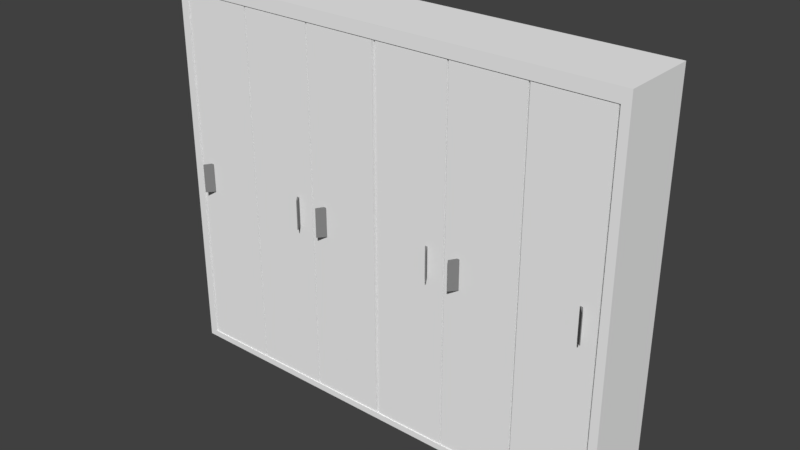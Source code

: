 # Source: 414_wardbrode_visual.blend  (saved by Blender 2.79.0; exported with 4.5.12 LTS)
import bpy
from mathutils import Matrix  # noqa: F401  (used for matrix-valued properties, if any)

bpy.ops.wm.read_factory_settings(use_empty=True)
scene = bpy.context.scene
scene.name = 'Scene'

# ---- collections
col_collection_1 = bpy.data.collections.new('Collection 1'); scene.collection.children.link(col_collection_1)

# ---- materials (node trees are filled in below, after node groups)
mat_material_008 = bpy.data.materials.new('Material_008')
mat_material_008.alpha_threshold = 0.0
mat_material_008.use_transparent_shadow = False
mat_material_008.diffuse_color = (0.233, 0.233, 0.233, 1.0)
mat_material_008.specular_color = (0.5, 0.5, 0.5)
mat_material_008.roughness = 0.5
mat_material_001 = bpy.data.materials.new('Material.001')
mat_material_001.alpha_threshold = 0.0
mat_material_001.use_transparent_shadow = False
mat_material_001.diffuse_color = (0.9131, 0.9131, 0.9131, 1.0)
mat_material_001.roughness = 0.5

# ---- material node trees

# ---- world
world_world = bpy.data.worlds.new('World'); scene.world = world_world
world_world.color = (0.05088, 0.05088, 0.05088)
world_world.use_sun_shadow = False
world_world.sun_shadow_jitter_overblur = 0.0
world_world.cycles.sampling_method = 'MANUAL'

# ---- meshes
me_cube_010 = bpy.data.meshes.new('Cube.010')
me_cube_010.from_pydata([(0.155, -0.02355, -0.01972), (0.155, -0.02693, -0.01717), (0.155, 0.01298, 0.002491), (0.155, 0.01298, 0.01581), (0.0, 0.01298, 0.002491), (0.0, 0.01298, 0.01581), (0.0, -0.02355, -0.01972), (0.0, -0.02693, -0.01717)], [], [(5, 2, 4), (2, 1, 0), (2, 6, 4), (5, 1, 3), (1, 6, 0), (7, 4, 6), (5, 3, 2), (2, 3, 1), (2, 0, 6), (5, 7, 1), (1, 7, 6), (7, 5, 4)])
me_cube_010.materials.append(mat_material_008)
me_cube_010.use_remesh_preserve_volume = False
me_cube_010.use_remesh_preserve_attributes = False
me_cube_010.use_mirror_vertex_groups = False
me_cube_010.update()
me_cube_008 = bpy.data.meshes.new('Cube.008')
me_cube_008.from_pydata([(0.155, -0.02355, -0.01972), (0.155, -0.02693, -0.01717), (0.155, 0.01298, 0.002491), (0.155, 0.01298, 0.01581), (0.0, 0.01298, 0.002491), (0.0, 0.01298, 0.01581), (0.0, -0.02355, -0.01972), (0.0, -0.02693, -0.01717)], [], [(5, 2, 4), (2, 1, 0), (2, 6, 4), (5, 1, 3), (1, 6, 0), (7, 4, 6), (5, 3, 2), (2, 3, 1), (2, 0, 6), (5, 7, 1), (1, 7, 6), (7, 5, 4)])
me_cube_008.materials.append(mat_material_008)
me_cube_008.use_remesh_preserve_volume = False
me_cube_008.use_remesh_preserve_attributes = False
me_cube_008.use_mirror_vertex_groups = False
me_cube_008.update()
me_cube_007 = bpy.data.meshes.new('Cube.007')
me_cube_007.from_pydata([(0.155, -0.02355, -0.01972), (0.155, -0.02693, -0.01717), (0.155, 0.01298, 0.002491), (0.155, 0.01298, 0.01581), (0.0, 0.01298, 0.002491), (0.0, 0.01298, 0.01581), (0.0, -0.02355, -0.01972), (0.0, -0.02693, -0.01717)], [], [(5, 2, 4), (2, 1, 0), (2, 6, 4), (5, 1, 3), (1, 6, 0), (7, 4, 6), (5, 3, 2), (2, 3, 1), (2, 0, 6), (5, 7, 1), (1, 7, 6), (7, 5, 4)])
me_cube_007.materials.append(mat_material_008)
me_cube_007.use_remesh_preserve_volume = False
me_cube_007.use_remesh_preserve_attributes = False
me_cube_007.use_mirror_vertex_groups = False
me_cube_007.update()
me_cube_003 = bpy.data.meshes.new('Cube.003')
me_cube_003.from_pydata([(0.155, -0.02355, -0.01972), (0.155, -0.02693, -0.01717), (0.155, 0.01298, 0.002491), (0.155, 0.01298, 0.01581), (0.0, 0.01298, 0.002491), (0.0, 0.01298, 0.01581), (0.0, -0.02355, -0.01972), (0.0, -0.02693, -0.01717)], [], [(5, 2, 4), (2, 1, 0), (2, 6, 4), (5, 1, 3), (1, 6, 0), (7, 4, 6), (5, 3, 2), (2, 3, 1), (2, 0, 6), (5, 7, 1), (1, 7, 6), (7, 5, 4)])
me_cube_003.materials.append(mat_material_008)
me_cube_003.use_remesh_preserve_volume = False
me_cube_003.use_remesh_preserve_attributes = False
me_cube_003.use_mirror_vertex_groups = False
me_cube_003.update()
me_cube_002 = bpy.data.meshes.new('Cube.002')
me_cube_002.from_pydata([(0.155, -0.02355, -0.01972), (0.155, -0.02693, -0.01717), (0.155, 0.01298, 0.002491), (0.155, 0.01298, 0.01581), (0.0, 0.01298, 0.002491), (0.0, 0.01298, 0.01581), (0.0, -0.02355, -0.01972), (0.0, -0.02693, -0.01717)], [], [(5, 2, 4), (2, 1, 0), (2, 6, 4), (5, 1, 3), (1, 6, 0), (7, 4, 6), (5, 3, 2), (2, 3, 1), (2, 0, 6), (5, 7, 1), (1, 7, 6), (7, 5, 4)])
me_cube_002.materials.append(mat_material_008)
me_cube_002.use_remesh_preserve_volume = False
me_cube_002.use_remesh_preserve_attributes = False
me_cube_002.use_mirror_vertex_groups = False
me_cube_002.update()
me_cube_009 = bpy.data.meshes.new('Cube.009')
me_cube_009.from_pydata([(0.155, -0.02355, -0.01972), (0.155, -0.02693, -0.01717), (0.155, 0.01298, 0.002491), (0.155, 0.01298, 0.01581), (0.0, 0.01298, 0.002491), (0.0, 0.01298, 0.01581), (0.0, -0.02355, -0.01972), (0.0, -0.02693, -0.01717)], [], [(5, 2, 4), (2, 1, 0), (2, 6, 4), (5, 1, 3), (1, 6, 0), (7, 4, 6), (5, 3, 2), (2, 3, 1), (2, 0, 6), (5, 7, 1), (1, 7, 6), (7, 5, 4)])
me_cube_009.materials.append(mat_material_008)
me_cube_009.use_remesh_preserve_volume = False
me_cube_009.use_remesh_preserve_attributes = False
me_cube_009.use_mirror_vertex_groups = False
me_cube_009.update()
me_cube_001 = bpy.data.meshes.new('Cube.001')
me_cube_001.from_pydata([(-1.225, -0.2008, -1.013), (-1.225, -0.2008, 1.013), (-1.225, 0.2008, -1.013), (-1.225, 0.2008, 1.013), (-1.225, -0.2008, 0.9457), (-1.225, 0.2008, 0.9457), (-1.225, 0.2008, -0.9793), (-1.225, -0.2008, -0.9793), (-1.181, 0.2008, -1.013), (-1.181, -0.2008, 1.013), (-1.181, -0.2008, 0.9457), (-1.181, -0.2008, -0.9793), (-1.181, 0.2008, 1.013), (-1.181, -0.2008, -1.013), (-1.181, 0.2008, 0.9457), (-1.181, 0.2008, -0.9793), (-0.7885, 0.2008, 1.013), (-0.7885, -0.2008, -1.013), (-0.7885, 0.2008, 0.9457), (-0.7885, 0.2008, -0.9793), (-0.7885, 0.2008, -1.013), (-0.7885, -0.2008, 1.013), (-0.7885, -0.2008, 0.9457), (-0.7885, -0.2008, -0.9793), (-0.3942, 0.2008, 1.013), (-0.3942, -0.2008, -1.013), (-0.3942, 0.2008, 0.9457), (-0.3942, 0.2008, -0.9793), (-0.3942, 0.2008, -1.013), (-0.3942, -0.2008, 1.013), (-0.3942, -0.2008, 0.9457), (-0.3942, -0.2008, -0.9793), (-0.7885, -0.1706, 0.9457), (-1.181, -0.1706, 0.9457), (-0.7885, -0.1706, -0.9793), (-1.181, -0.1706, -0.9793), (-0.3942, -0.1706, 0.9457), (-0.3942, -0.1706, -0.9793), (-0.7806, -0.1961, -0.9813), (-0.7806, -0.1961, 0.9411), (-0.7806, -0.1756, -0.9813), (-0.7806, -0.1756, 0.9411), (-0.4001, -0.1961, -0.9813), (-0.4001, -0.1961, 0.9411), (-0.4001, -0.1756, -0.9813), (-0.4001, -0.1756, 0.9411), (-1.171, -0.1961, -0.9813), (-1.171, -0.1961, 0.9411), (-1.171, -0.1756, -0.9813), (-1.171, -0.1756, 0.9411), (-0.7902, -0.1961, -0.9813), (-0.7902, -0.1961, 0.9411), (-0.7902, -0.1756, -0.9813), (-0.7902, -0.1756, 0.9411), (-0.3905, -0.1961, -0.9813), (-0.3905, -0.1961, 0.9411), (-0.3905, -0.1756, -0.9813), (-0.3905, -0.1756, 0.9411), (-0.00999, -0.1961, -0.9813), (-0.00999, -0.1961, 0.9411), (-0.00999, -0.1756, -0.9813), (-0.00999, -0.1756, 0.9411), (1.225, -0.2008, -1.013), (1.225, -0.2008, 1.013), (1.225, 0.2008, -1.013), (1.225, 0.2008, 1.013), (1.225, -0.2008, 0.9457), (1.225, 0.2008, 0.9457), (1.225, 0.2008, -0.9793), (1.225, -0.2008, -0.9793), (0.0, 0.2008, -1.013), (0.0, 0.2008, 1.013), (0.0, -0.2008, -1.013), (0.0, -0.2008, 1.013), (0.0, -0.2008, 0.9457), (0.0, 0.2008, 0.9457), (0.0, 0.2008, -0.9793), (0.0, -0.2008, -0.9793), (1.181, 0.2008, -1.013), (1.181, -0.2008, 1.013), (1.181, -0.2008, 0.9457), (1.181, -0.2008, -0.9793), (1.181, 0.2008, 1.013), (1.181, -0.2008, -1.013), (1.181, 0.2008, 0.9457), (1.181, 0.2008, -0.9793), (0.7885, 0.2008, 1.013), (0.7885, -0.2008, -1.013), (0.7885, 0.2008, 0.9457), (0.7885, 0.2008, -0.9793), (0.7885, 0.2008, -1.013), (0.7885, -0.2008, 1.013), (0.7885, -0.2008, 0.9457), (0.7885, -0.2008, -0.9793), (0.3942, 0.2008, 1.013), (0.3942, -0.2008, -1.013), (0.3942, 0.2008, 0.9457), (0.3942, 0.2008, -0.9793), (0.3942, 0.2008, -1.013), (0.3942, -0.2008, 1.013), (0.3942, -0.2008, 0.9457), (0.3942, -0.2008, -0.9793), (0.0, -0.1706, 0.9457), (0.0, -0.1706, -0.9793), (0.7885, -0.1706, 0.9457), (1.181, -0.1706, 0.9457), (0.7885, -0.1706, -0.9793), (1.181, -0.1706, -0.9793), (0.3942, -0.1706, 0.9457), (0.3942, -0.1706, -0.9793), (0.7806, -0.1961, -0.9813), (0.7806, -0.1961, 0.9411), (0.7806, -0.1756, -0.9813), (0.7806, -0.1756, 0.9411), (0.4001, -0.1961, -0.9813), (0.4001, -0.1961, 0.9411), (0.4001, -0.1756, -0.9813), (0.4001, -0.1756, 0.9411), (1.171, -0.1961, -0.9813), (1.171, -0.1961, 0.9411), (1.171, -0.1756, -0.9813), (1.171, -0.1756, 0.9411), (0.7902, -0.1961, -0.9813), (0.7902, -0.1961, 0.9411), (0.7902, -0.1756, -0.9813), (0.7902, -0.1756, 0.9411), (0.3905, -0.1961, -0.9813), (0.3905, -0.1961, 0.9411), (0.3905, -0.1756, -0.9813), (0.3905, -0.1756, 0.9411), (0.00999, -0.1961, -0.9813), (0.00999, -0.1961, 0.9411), (0.00999, -0.1756, -0.9813), (0.00999, -0.1756, 0.9411)], [], [(4, 1, 3, 5), (10, 9, 1, 4), (12, 3, 1, 9), (11, 10, 4, 7), (7, 4, 5, 6), (0, 7, 6, 2), (13, 11, 7, 0), (28, 27, 76, 70), (27, 26, 75, 76), (28, 70, 72, 25), (26, 24, 71, 75), (5, 3, 12, 14), (2, 8, 13, 0), (6, 5, 14, 15), (2, 6, 15, 8), (17, 23, 11, 13), (30, 22, 32, 36), (16, 12, 9, 21), (22, 21, 9, 10), (30, 29, 21, 22), (24, 16, 21, 29), (10, 11, 35, 33), (25, 31, 23, 17), (14, 12, 16, 18), (8, 20, 17, 13), (15, 14, 18, 19), (8, 15, 19, 20), (72, 77, 31, 25), (22, 10, 33, 32), (71, 24, 29, 73), (74, 73, 29, 30), (18, 16, 24, 26), (20, 28, 25, 17), (19, 18, 26, 27), (20, 19, 27, 28), (34, 32, 33, 35), (37, 36, 32, 34), (103, 102, 36, 37), (74, 30, 36, 102), (11, 23, 34, 35), (23, 31, 37, 34), (31, 77, 103, 37), (38, 39, 41, 40), (40, 41, 45, 44), (44, 45, 43, 42), (42, 43, 39, 38), (40, 44, 42, 38), (45, 41, 39, 43), (46, 47, 49, 48), (48, 49, 53, 52), (52, 53, 51, 50), (50, 51, 47, 46), (48, 52, 50, 46), (53, 49, 47, 51), (54, 55, 57, 56), (56, 57, 61, 60), (60, 61, 59, 58), (58, 59, 55, 54), (56, 60, 58, 54), (61, 57, 55, 59), (66, 67, 65, 63), (80, 66, 63, 79), (82, 79, 63, 65), (81, 69, 66, 80), (69, 68, 67, 66), (62, 64, 68, 69), (83, 62, 69, 81), (98, 70, 76, 97), (97, 76, 75, 96), (98, 95, 72, 70), (96, 75, 71, 94), (67, 84, 82, 65), (64, 62, 83, 78), (68, 85, 84, 67), (64, 78, 85, 68), (87, 83, 81, 93), (100, 108, 104, 92), (86, 91, 79, 82), (92, 80, 79, 91), (100, 92, 91, 99), (94, 99, 91, 86), (80, 105, 107, 81), (95, 87, 93, 101), (84, 88, 86, 82), (78, 83, 87, 90), (85, 89, 88, 84), (78, 90, 89, 85), (72, 95, 101, 77), (92, 104, 105, 80), (71, 73, 99, 94), (74, 100, 99, 73), (88, 96, 94, 86), (90, 87, 95, 98), (89, 97, 96, 88), (90, 98, 97, 89), (106, 107, 105, 104), (109, 106, 104, 108), (103, 109, 108, 102), (74, 102, 108, 100), (81, 107, 106, 93), (93, 106, 109, 101), (101, 109, 103, 77), (77, 103, 102, 74), (110, 112, 113, 111), (112, 116, 117, 113), (116, 114, 115, 117), (114, 110, 111, 115), (112, 110, 114, 116), (117, 115, 111, 113), (118, 120, 121, 119), (120, 124, 125, 121), (124, 122, 123, 125), (122, 118, 119, 123), (120, 118, 122, 124), (125, 123, 119, 121), (126, 128, 129, 127), (128, 132, 133, 129), (132, 130, 131, 133), (130, 126, 127, 131), (128, 126, 130, 132), (133, 131, 127, 129)])
me_cube_001.materials.append(mat_material_001)
me_cube_001.use_remesh_preserve_volume = False
me_cube_001.use_remesh_preserve_attributes = False
me_cube_001.use_mirror_vertex_groups = False
me_cube_001.update()

# ---- objects
ob_cube_001_005 = bpy.data.objects.new('Cube_001.005', me_cube_010)
ob_cube_001_004 = bpy.data.objects.new('Cube_001.004', me_cube_008)
ob_cube_001_003 = bpy.data.objects.new('Cube_001.003', me_cube_007)
ob_cube_001_002 = bpy.data.objects.new('Cube_001.002', me_cube_003)
ob_cube_001_001 = bpy.data.objects.new('Cube_001.001', me_cube_002)
ob_cube_001 = bpy.data.objects.new('Cube_001', me_cube_009)
ob_cube = bpy.data.objects.new('Cube', me_cube_001)

# ---- transforms, parenting, visibility, modifiers, constraints
ob_cube_001_005.location = (-0.477, -0.2146, -0.09126)
ob_cube_001_005.rotation_euler = (0.0, -1.571, 0.0)
ob_cube_001_005.lineart.crease_threshold = 0.0
ob_cube_001_004.location = (0.3105, -0.2146, -0.08916)
ob_cube_001_004.rotation_euler = (0.0, -1.571, 0.0)
ob_cube_001_004.lineart.crease_threshold = 0.0
ob_cube_001_003.location = (1.104, -0.2146, -0.09009)
ob_cube_001_003.rotation_euler = (0.0, -1.571, 0.0)
ob_cube_001_003.lineart.crease_threshold = 0.0
ob_cube_001_002.location = (0.4685, -0.2146, 0.06338)
ob_cube_001_002.rotation_euler = (0.0, 1.571, 0.0)
ob_cube_001_002.lineart.crease_threshold = 0.0
ob_cube_001_001.location = (-0.3181, -0.2146, 0.06338)
ob_cube_001_001.rotation_euler = (0.0, 1.571, 0.0)
ob_cube_001_001.lineart.crease_threshold = 0.0
ob_cube_001.location = (-1.105, -0.2146, 0.06338)
ob_cube_001.rotation_euler = (0.0, 1.571, 0.0)
ob_cube_001.lineart.crease_threshold = 0.0
ob_cube.location = (0.0, 0.0, 0.0)
ob_cube.lineart.crease_threshold = 0.0

# ---- collection membership
col_collection_1.objects.link(ob_cube_001_005)
col_collection_1.objects.link(ob_cube_001_004)
col_collection_1.objects.link(ob_cube_001_003)
col_collection_1.objects.link(ob_cube_001_002)
col_collection_1.objects.link(ob_cube_001_001)
col_collection_1.objects.link(ob_cube_001)
col_collection_1.objects.link(ob_cube)

# ---- scene / render settings (as saved in the file)
scene.frame_start = 1; scene.frame_end = 250; scene.frame_set(1)
scene.render.engine = 'BLENDER_EEVEE_NEXT'
scene.render.resolution_percentage = 50
scene.render.dither_intensity = 0.0
scene.cycles.use_denoising = False
scene.cycles.samples = 128
scene.cycles.sampling_pattern = 'TABULATED_SOBOL'
scene.cycles.use_adaptive_sampling = False
scene.cycles.use_light_tree = False
scene.cycles.blur_glossy = 0.0
scene.cycles.sample_clamp_indirect = 0.0
scene.view_settings.view_transform = 'Standard'
bpy.context.view_layer.update()

# ---- added for rendering (the .blend has no active camera and no usable light): camera, sun
cam_auto = bpy.data.cameras.new('AutoCamera')
cam_auto.lens = 50.0
cam_auto.sensor_width = 36.0
cam_auto.clip_end = 1000.0
ob_auto_camera = bpy.data.objects.new('AutoCamera', cam_auto)
scene.collection.objects.link(ob_auto_camera)
ob_auto_camera.location = (2.96972, -3.58403, 2.37578)
ob_auto_camera.rotation_euler = (1.09748, -7.21219e-08, 0.694738)
scene.camera = ob_auto_camera
light_auto_sun = bpy.data.lights.new('AutoSun', 'SUN')
light_auto_sun.energy = 3.0
light_auto_sun.angle = 0.0523599
ob_auto_sun = bpy.data.objects.new('AutoSun', light_auto_sun)
scene.collection.objects.link(ob_auto_sun)
ob_auto_sun.rotation_euler = (0.872665, 0.174533, 0.523599)
bpy.context.view_layer.update()
